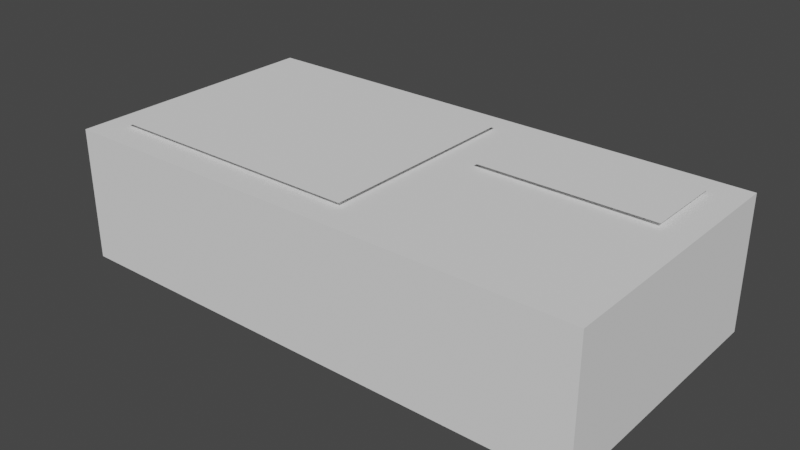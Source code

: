 # Source: rifleAmmo.blend  (saved by Blender 2.83.18; exported with 4.5.12 LTS)
import bpy
from mathutils import Matrix  # noqa: F401  (used for matrix-valued properties, if any)

bpy.ops.wm.read_factory_settings(use_empty=True)
scene = bpy.context.scene
scene.name = 'Scene'

# ---- collections
col_collection = bpy.data.collections.new('Collection'); scene.collection.children.link(col_collection)

# ---- world
world_world = bpy.data.worlds.new('World'); scene.world = world_world
world_world.use_nodes = True; world_world.node_tree.nodes.clear()
_N = world_world.node_tree.nodes; _L = world_world.node_tree.links
n0 = _N.new('ShaderNodeOutputWorld'); n0.name = 'World Output'; n0.location = (300, 300)
n1 = _N.new('ShaderNodeBackground'); n1.name = 'Background'; n1.location = (10, 300)
n1.inputs[0].default_value = (0.05088, 0.05088, 0.05088, 1.0)
_L.new(n1.outputs[0], n0.inputs[0])
n0.is_active_output = True
world_world.color = (0.05088, 0.05088, 0.05088)
world_world.use_sun_shadow = False
world_world.sun_shadow_jitter_overblur = 0.0

# ---- meshes
me_cube_002 = bpy.data.meshes.new('Cube.002')
me_cube_002.from_pydata([(-1.0, -1.0, -1.0), (-1.0, -1.0, 1.0), (-1.0, 1.0, -1.0), (-1.0, 1.0, 1.0), (1.0, -1.0, -1.0), (1.0, -1.0, 1.0), (1.0, 1.0, -1.0), (1.0, 1.0, 1.0)], [], [(0, 1, 3, 2), (2, 3, 7, 6), (6, 7, 5, 4), (4, 5, 1, 0), (2, 6, 4, 0), (7, 3, 1, 5)])
_uv = me_cube_002.uv_layers.new(name='UVMap')
_uv.uv.foreach_set('vector', [0.375, 0.0, 0.625, 0.0, 0.625, 0.25, 0.375, 0.25, 0.375, 0.25, 0.625, 0.25, 0.625, 0.5, 0.375, 0.5, 0.375, 0.5, 0.625, 0.5, 0.625, 0.75, 0.375, 0.75, 0.375, 0.75, 0.625, 0.75, 0.625, 1.0, 0.375, 1.0, 0.125, 0.5, 0.375, 0.5, 0.375, 0.75, 0.125, 0.75, 0.625, 0.5, 0.875, 0.5, 0.875, 0.75, 0.625, 0.75])
me_cube_002.use_remesh_fix_poles = True
me_cube_002.use_remesh_preserve_attributes = False
me_cube_002.use_mirror_vertex_groups = False
me_cube_002.update()
me_plane = bpy.data.meshes.new('Plane')
me_plane.from_pydata([(-1.0, -1.0, 0.0), (1.212, -1.0, 0.0), (-1.0, 1.0, 0.0), (1.212, 1.0, 0.0)], [], [(0, 1, 3, 2)])
_uv = me_plane.uv_layers.new(name='UVMap')
_uv.uv.foreach_set('vector', [0.0, 0.0, 1.0, 0.0, 1.0, 1.0, 0.0, 1.0])
me_plane.use_remesh_fix_poles = True
me_plane.use_remesh_preserve_attributes = False
me_plane.use_mirror_vertex_groups = False
me_plane.update()
me_plane_001 = bpy.data.meshes.new('Plane.001')
me_plane_001.from_pydata([(-1.0, 0.239, 0.0), (1.212, 0.239, 0.0), (-1.0, 1.0, 0.0), (1.212, 1.0, 0.0)], [], [(0, 1, 3, 2)])
_uv = me_plane_001.uv_layers.new(name='UVMap')
_uv.uv.foreach_set('vector', [0.0, 0.0, 1.0, 0.0, 1.0, 1.0, 0.0, 1.0])
me_plane_001.use_remesh_fix_poles = True
me_plane_001.use_remesh_preserve_attributes = False
me_plane_001.use_mirror_vertex_groups = False
me_plane_001.update()

# ---- objects
ob_cube = bpy.data.objects.new('Cube', me_cube_002)
ob_plane = bpy.data.objects.new('Plane', me_plane)
ob_plane_001 = bpy.data.objects.new('Plane.001', me_plane_001)

# ---- transforms, parenting, visibility, modifiers, constraints
ob_cube.location = (0.0, 0.0, 0.5382)
ob_cube.scale = (2.0, 1.0, 0.5)
ob_cube.lineart.crease_threshold = 0.0
ob_plane.location = (-0.8963, 0.0, 1.074)
ob_plane.scale = (0.8941, 0.7909, 0.8941)
ob_plane.lineart.crease_threshold = 0.0
ob_plane_001.location = (1.056, 0.0, 1.074)
ob_plane_001.scale = (0.5962, 0.7909, 0.8941)
ob_plane_001.lineart.crease_threshold = 0.0

# ---- collection membership
col_collection.objects.link(ob_cube)
col_collection.objects.link(ob_plane)
col_collection.objects.link(ob_plane_001)

# ---- scene / render settings (as saved in the file)
scene.frame_start = 1; scene.frame_end = 250; scene.frame_set(1)
scene.render.engine = 'BLENDER_EEVEE_NEXT'
scene.cycles.use_denoising = False
scene.cycles.samples = 128
scene.cycles.sampling_pattern = 'TABULATED_SOBOL'
scene.cycles.use_adaptive_sampling = False
scene.cycles.use_light_tree = False
scene.view_settings.view_transform = 'Filmic'
bpy.context.view_layer.update()

# ---- added for rendering (the .blend has no active camera and no usable light): camera, sun
cam_auto = bpy.data.cameras.new('AutoCamera')
cam_auto.lens = 50.0
cam_auto.sensor_width = 36.0
cam_auto.clip_end = 1000.0
ob_auto_camera = bpy.data.objects.new('AutoCamera', cam_auto)
scene.collection.objects.link(ob_auto_camera)
ob_auto_camera.location = (4.24718, -5.09662, 3.95362)
ob_auto_camera.rotation_euler = (1.09748, -7.21219e-08, 0.694738)
scene.camera = ob_auto_camera
light_auto_sun = bpy.data.lights.new('AutoSun', 'SUN')
light_auto_sun.energy = 3.0
light_auto_sun.angle = 0.0523599
ob_auto_sun = bpy.data.objects.new('AutoSun', light_auto_sun)
scene.collection.objects.link(ob_auto_sun)
ob_auto_sun.rotation_euler = (0.872665, 0.174533, 0.523599)
bpy.context.view_layer.update()
